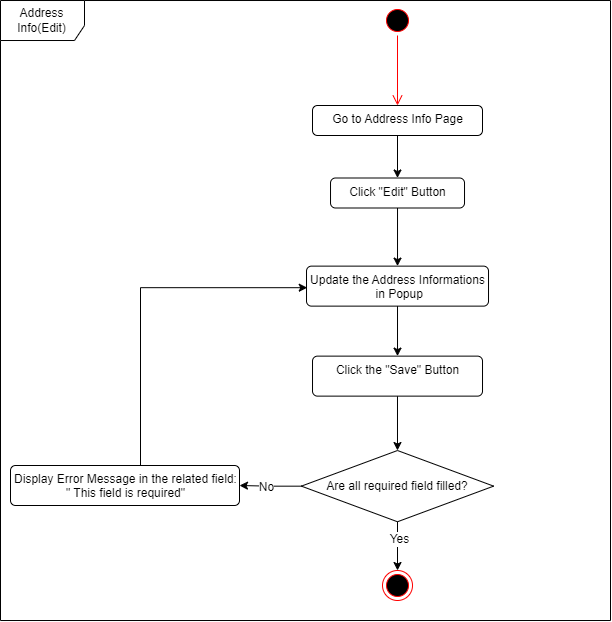

The diagram above was exported from draw.io. Its source (the exported page's mxGraphModel, read from the mxfile embedded in the PNG):
<mxGraphModel dx="1723" dy="783" grid="1" gridSize="10" guides="1" tooltips="1" connect="1" arrows="1" fold="1" page="1" pageScale="1" pageWidth="827" pageHeight="1169" math="0" shadow="0">
  <root>
    <mxCell id="0" />
    <mxCell id="1" parent="0" />
    <mxCell id="2" value="Address Info(Edit)" style="shape=umlFrame;whiteSpace=wrap;html=1;fillColor=#FFFFFF;width=84;height=40;" vertex="1" parent="1">
      <mxGeometry x="7490" y="45.00999999999999" width="610" height="620" as="geometry" />
    </mxCell>
    <mxCell id="3" value="" style="ellipse;html=1;shape=endState;fillColor=#000000;strokeColor=#ff0000;" vertex="1" parent="1">
      <mxGeometry x="7872.01" y="615" width="30" height="30" as="geometry" />
    </mxCell>
    <mxCell id="4" value="" style="ellipse;html=1;shape=startState;fillColor=#000000;strokeColor=#ff0000;" vertex="1" parent="1">
      <mxGeometry x="7872" y="50" width="30" height="30" as="geometry" />
    </mxCell>
    <mxCell id="5" value="" style="edgeStyle=orthogonalEdgeStyle;html=1;verticalAlign=bottom;endArrow=open;endSize=8;strokeColor=#ff0000;rounded=0;entryX=0.5;entryY=0;entryDx=0;entryDy=0;" edge="1" source="4" target="9" parent="1">
      <mxGeometry relative="1" as="geometry">
        <mxPoint x="7831" y="150" as="targetPoint" />
        <Array as="points" />
      </mxGeometry>
    </mxCell>
    <mxCell id="6" style="edgeStyle=orthogonalEdgeStyle;rounded=0;orthogonalLoop=1;jettySize=auto;html=1;entryX=0.5;entryY=0;entryDx=0;entryDy=0;" edge="1" source="7" target="18" parent="1">
      <mxGeometry relative="1" as="geometry">
        <mxPoint x="7887.01" y="285" as="targetPoint" />
      </mxGeometry>
    </mxCell>
    <mxCell id="7" value="Click &quot;Edit&quot; Button" style="html=1;align=center;verticalAlign=top;rounded=1;absoluteArcSize=1;arcSize=10;dashed=0;fillColor=#FFFFFF;" vertex="1" parent="1">
      <mxGeometry x="7820.02" y="222.5" width="134" height="30" as="geometry" />
    </mxCell>
    <mxCell id="8" style="edgeStyle=orthogonalEdgeStyle;rounded=0;orthogonalLoop=1;jettySize=auto;html=1;" edge="1" source="9" target="7" parent="1">
      <mxGeometry relative="1" as="geometry" />
    </mxCell>
    <mxCell id="9" value="Go to Address Info Page" style="html=1;align=center;verticalAlign=top;rounded=1;absoluteArcSize=1;arcSize=10;dashed=0;fillColor=#FFFFFF;" vertex="1" parent="1">
      <mxGeometry x="7802" y="150" width="170" height="30" as="geometry" />
    </mxCell>
    <mxCell id="10" style="edgeStyle=orthogonalEdgeStyle;rounded=0;orthogonalLoop=1;jettySize=auto;html=1;entryX=1;entryY=0.5;entryDx=0;entryDy=0;fontSize=12;" edge="1" source="14" target="16" parent="1">
      <mxGeometry relative="1" as="geometry" />
    </mxCell>
    <mxCell id="11" value="No" style="edgeLabel;html=1;align=center;verticalAlign=middle;resizable=0;points=[];fontSize=12;" vertex="1" connectable="0" parent="10">
      <mxGeometry x="0.1466" y="1" relative="1" as="geometry">
        <mxPoint as="offset" />
      </mxGeometry>
    </mxCell>
    <mxCell id="12" style="edgeStyle=orthogonalEdgeStyle;rounded=0;orthogonalLoop=1;jettySize=auto;html=1;entryX=0.5;entryY=0;entryDx=0;entryDy=0;fontSize=12;" edge="1" source="14" target="3" parent="1">
      <mxGeometry relative="1" as="geometry" />
    </mxCell>
    <mxCell id="13" value="Yes" style="edgeLabel;html=1;align=center;verticalAlign=middle;resizable=0;points=[];fontSize=12;" vertex="1" connectable="0" parent="12">
      <mxGeometry x="-0.3378" y="1" relative="1" as="geometry">
        <mxPoint as="offset" />
      </mxGeometry>
    </mxCell>
    <mxCell id="14" value="Are all required field filled?" style="rhombus;whiteSpace=wrap;html=1;fillColor=#FFFFFF;" vertex="1" parent="1">
      <mxGeometry x="7790.87" y="495.01" width="192.25" height="71.25" as="geometry" />
    </mxCell>
    <mxCell id="15" style="edgeStyle=orthogonalEdgeStyle;rounded=0;orthogonalLoop=1;jettySize=auto;html=1;entryX=0.004;entryY=0.539;entryDx=0;entryDy=0;fontSize=12;entryPerimeter=0;" edge="1" source="16" target="18" parent="1">
      <mxGeometry relative="1" as="geometry">
        <Array as="points">
          <mxPoint x="7630" y="332" />
        </Array>
      </mxGeometry>
    </mxCell>
    <mxCell id="16" value="Display Error Message in the related field: &lt;br&gt;&quot; This field is required&quot;" style="html=1;align=center;verticalAlign=top;rounded=1;absoluteArcSize=1;arcSize=10;dashed=0;fillColor=#FFFFFF;" vertex="1" parent="1">
      <mxGeometry x="7500" y="510" width="229" height="40" as="geometry" />
    </mxCell>
    <mxCell id="17" style="edgeStyle=orthogonalEdgeStyle;rounded=0;orthogonalLoop=1;jettySize=auto;html=1;entryX=0.5;entryY=0;entryDx=0;entryDy=0;fontSize=12;" edge="1" source="18" target="20" parent="1">
      <mxGeometry relative="1" as="geometry" />
    </mxCell>
    <mxCell id="18" value="Update the Address Informations&lt;br&gt;&amp;nbsp;in Popup" style="html=1;align=center;verticalAlign=top;rounded=1;absoluteArcSize=1;arcSize=10;dashed=0;fillColor=#FFFFFF;" vertex="1" parent="1">
      <mxGeometry x="7796.01" y="310.63" width="182.01" height="40" as="geometry" />
    </mxCell>
    <mxCell id="19" style="edgeStyle=orthogonalEdgeStyle;rounded=0;orthogonalLoop=1;jettySize=auto;html=1;entryX=0.5;entryY=0;entryDx=0;entryDy=0;fontSize=12;" edge="1" source="20" target="14" parent="1">
      <mxGeometry relative="1" as="geometry" />
    </mxCell>
    <mxCell id="20" value="Click the &quot;Save&quot; Button" style="html=1;align=center;verticalAlign=top;rounded=1;absoluteArcSize=1;arcSize=10;dashed=0;fillColor=#FFFFFF;" vertex="1" parent="1">
      <mxGeometry x="7802.01" y="400.63" width="170" height="40" as="geometry" />
    </mxCell>
  </root>
</mxGraphModel>